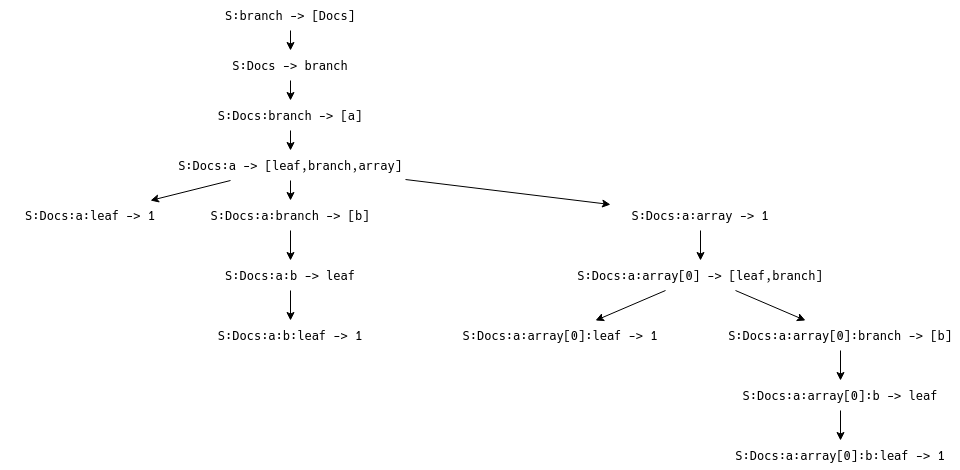

The diagram above was exported from draw.io. Its source (the exported page's mxGraphModel, read from the mxfile embedded in the PNG):
<mxGraphModel dx="1273" dy="871" grid="1" gridSize="10" guides="1" tooltips="1" connect="1" arrows="1" fold="1" page="1" pageScale="1" pageWidth="850" pageHeight="1100" math="0" shadow="0">
  <root>
    <mxCell id="0" />
    <mxCell id="1" parent="0" />
    <mxCell id="2" parent="1" style="text;html=1;whiteSpace=wrap;strokeColor=none;fillColor=none;align=center;verticalAlign=middle;rounded=0;" value="S:branch -&amp;gt; [Docs]" vertex="1">
      <mxGeometry height="30" width="180" x="270" y="140" as="geometry" />
    </mxCell>
    <mxCell id="3" parent="1" style="text;html=1;whiteSpace=wrap;strokeColor=none;fillColor=none;align=center;verticalAlign=middle;rounded=0;" value="&lt;div&gt;S:Docs -&amp;gt; branch&lt;/div&gt;" vertex="1">
      <mxGeometry height="30" width="180" x="270" y="190" as="geometry" />
    </mxCell>
    <mxCell id="4" parent="1" style="text;html=1;whiteSpace=wrap;strokeColor=none;fillColor=none;align=center;verticalAlign=middle;rounded=0;" value="S:Docs:branch -&amp;gt; [a]" vertex="1">
      <mxGeometry height="30" width="180" x="270" y="240" as="geometry" />
    </mxCell>
    <mxCell id="5" parent="1" style="text;html=1;whiteSpace=wrap;strokeColor=none;fillColor=none;align=center;verticalAlign=middle;rounded=0;" value="S:Docs:a -&amp;gt; [leaf,branch,array]" vertex="1">
      <mxGeometry height="30" width="230" x="245" y="290" as="geometry" />
    </mxCell>
    <mxCell id="6" parent="1" style="text;html=1;whiteSpace=wrap;strokeColor=none;fillColor=none;align=center;verticalAlign=middle;rounded=0;" value="S:Docs:a:leaf -&amp;gt; 1" vertex="1">
      <mxGeometry height="30" width="180" x="70" y="340" as="geometry" />
    </mxCell>
    <mxCell id="7" parent="1" style="text;html=1;whiteSpace=wrap;strokeColor=none;fillColor=none;align=center;verticalAlign=middle;rounded=0;" value="&lt;div&gt;S:Docs:a:branch -&amp;gt; [b]&lt;/div&gt;" vertex="1">
      <mxGeometry height="30" width="180" x="270" y="340" as="geometry" />
    </mxCell>
    <mxCell id="8" parent="1" style="text;html=1;whiteSpace=wrap;strokeColor=none;fillColor=none;align=center;verticalAlign=middle;rounded=0;" value="&lt;div&gt;S:Docs:a:array -&amp;gt; 1&lt;/div&gt;" vertex="1">
      <mxGeometry height="30" width="180" x="680" y="340" as="geometry" />
    </mxCell>
    <mxCell id="9" parent="1" style="text;html=1;whiteSpace=wrap;strokeColor=none;fillColor=none;align=center;verticalAlign=middle;rounded=0;" value="&lt;div&gt;S:Docs:a:b -&amp;gt; leaf&lt;/div&gt;" vertex="1">
      <mxGeometry height="30" width="180" x="270" y="400" as="geometry" />
    </mxCell>
    <mxCell id="10" parent="1" style="text;html=1;whiteSpace=wrap;strokeColor=none;fillColor=none;align=center;verticalAlign=middle;rounded=0;" value="&lt;div&gt;S:Docs:a:b:leaf -&amp;gt; 1&lt;/div&gt;" vertex="1">
      <mxGeometry height="30" width="180" x="270" y="460" as="geometry" />
    </mxCell>
    <mxCell id="11" parent="1" style="text;html=1;whiteSpace=wrap;strokeColor=none;fillColor=none;align=center;verticalAlign=middle;rounded=0;" value="&lt;div&gt;S:Docs:a:array[0] -&amp;gt; [leaf,branch]&lt;/div&gt;" vertex="1">
      <mxGeometry height="30" width="260" x="640" y="400" as="geometry" />
    </mxCell>
    <mxCell id="12" parent="1" style="text;html=1;whiteSpace=wrap;strokeColor=none;fillColor=none;align=center;verticalAlign=middle;rounded=0;" value="&lt;div&gt;S:Docs:a:array[0]:leaf -&amp;gt; 1&lt;/div&gt;" vertex="1">
      <mxGeometry height="30" width="220" x="520" y="460" as="geometry" />
    </mxCell>
    <mxCell id="13" parent="1" style="text;html=1;whiteSpace=wrap;strokeColor=none;fillColor=none;align=center;verticalAlign=middle;rounded=0;" value="&lt;div&gt;S:Docs:a:array[0]:branch -&amp;gt; [b]&lt;/div&gt;" vertex="1">
      <mxGeometry height="30" width="240" x="790" y="460" as="geometry" />
    </mxCell>
    <mxCell id="14" parent="1" style="text;html=1;whiteSpace=wrap;strokeColor=none;fillColor=none;align=center;verticalAlign=middle;rounded=0;" value="&lt;div&gt;S:Docs:a:array[0]:b:leaf -&amp;gt; 1&lt;/div&gt;" vertex="1">
      <mxGeometry height="30" width="240" x="790" y="580" as="geometry" />
    </mxCell>
    <mxCell id="15" edge="1" parent="1" source="2" style="endArrow=classic;html=1;rounded=0;" target="3" value="">
      <mxGeometry height="50" relative="1" width="50" as="geometry">
        <mxPoint x="530" y="270" as="sourcePoint" />
        <mxPoint x="580" y="220" as="targetPoint" />
      </mxGeometry>
    </mxCell>
    <mxCell id="16" edge="1" parent="1" source="3" style="endArrow=classic;html=1;rounded=0;" target="4" value="">
      <mxGeometry height="50" relative="1" width="50" as="geometry">
        <mxPoint x="530" y="300" as="sourcePoint" />
        <mxPoint x="580" y="250" as="targetPoint" />
      </mxGeometry>
    </mxCell>
    <mxCell id="17" edge="1" parent="1" source="4" style="endArrow=classic;html=1;rounded=0;" target="5" value="">
      <mxGeometry height="50" relative="1" width="50" as="geometry">
        <mxPoint x="470" y="300" as="sourcePoint" />
        <mxPoint x="520" y="250" as="targetPoint" />
      </mxGeometry>
    </mxCell>
    <mxCell id="18" edge="1" parent="1" source="5" style="endArrow=classic;html=1;rounded=0;" target="6" value="">
      <mxGeometry height="50" relative="1" width="50" as="geometry">
        <mxPoint x="590" y="360" as="sourcePoint" />
        <mxPoint x="640" y="310" as="targetPoint" />
      </mxGeometry>
    </mxCell>
    <mxCell id="19" edge="1" parent="1" source="5" style="endArrow=classic;html=1;rounded=0;" target="7" value="">
      <mxGeometry height="50" relative="1" width="50" as="geometry">
        <mxPoint x="600" y="340" as="sourcePoint" />
        <mxPoint x="650" y="290" as="targetPoint" />
      </mxGeometry>
    </mxCell>
    <mxCell id="20" edge="1" parent="1" source="7" style="endArrow=classic;html=1;rounded=0;" target="9" value="">
      <mxGeometry height="50" relative="1" width="50" as="geometry">
        <mxPoint x="420" y="370" as="sourcePoint" />
        <mxPoint x="424" y="390" as="targetPoint" />
      </mxGeometry>
    </mxCell>
    <mxCell id="21" edge="1" parent="1" source="9" style="endArrow=classic;html=1;rounded=0;" target="10" value="">
      <mxGeometry height="50" relative="1" width="50" as="geometry">
        <Array as="points" />
        <mxPoint x="400" y="400" as="sourcePoint" />
        <mxPoint x="400" y="430" as="targetPoint" />
      </mxGeometry>
    </mxCell>
    <mxCell id="22" edge="1" parent="1" source="5" style="endArrow=classic;html=1;rounded=0;" target="8" value="">
      <mxGeometry height="50" relative="1" width="50" as="geometry">
        <mxPoint x="150" y="370" as="sourcePoint" />
        <mxPoint x="150" y="400" as="targetPoint" />
      </mxGeometry>
    </mxCell>
    <mxCell id="23" edge="1" parent="1" source="8" style="endArrow=classic;html=1;rounded=0;" target="11" value="">
      <mxGeometry height="50" relative="1" width="50" as="geometry">
        <mxPoint x="760" y="360" as="sourcePoint" />
        <mxPoint x="760" y="390" as="targetPoint" />
      </mxGeometry>
    </mxCell>
    <mxCell id="24" edge="1" parent="1" source="11" style="endArrow=classic;html=1;rounded=0;" target="12" value="">
      <mxGeometry height="50" relative="1" width="50" as="geometry">
        <mxPoint x="810" y="430" as="sourcePoint" />
        <mxPoint x="810" y="460" as="targetPoint" />
      </mxGeometry>
    </mxCell>
    <mxCell id="25" edge="1" parent="1" source="11" style="endArrow=classic;html=1;rounded=0;" target="13" value="">
      <mxGeometry height="50" relative="1" width="50" as="geometry">
        <mxPoint x="790" y="470" as="sourcePoint" />
        <mxPoint x="790" y="500" as="targetPoint" />
      </mxGeometry>
    </mxCell>
    <mxCell id="26" edge="1" parent="1" source="13" style="endArrow=classic;html=1;rounded=0;" target="27" value="">
      <mxGeometry height="50" relative="1" width="50" as="geometry">
        <mxPoint x="850" y="480" as="sourcePoint" />
        <mxPoint x="850" y="510" as="targetPoint" />
      </mxGeometry>
    </mxCell>
    <mxCell id="27" parent="1" style="text;html=1;whiteSpace=wrap;strokeColor=none;fillColor=none;align=center;verticalAlign=middle;rounded=0;" value="&lt;div&gt;S:Docs:a:array[0]:b -&amp;gt; leaf&lt;/div&gt;" vertex="1">
      <mxGeometry height="30" width="240" x="790" y="520" as="geometry" />
    </mxCell>
    <mxCell id="28" edge="1" parent="1" source="27" style="endArrow=classic;html=1;rounded=0;" target="14" value="">
      <mxGeometry height="50" relative="1" width="50" as="geometry">
        <mxPoint x="940" y="550" as="sourcePoint" />
        <mxPoint x="940" y="580" as="targetPoint" />
      </mxGeometry>
    </mxCell>
  </root>
</mxGraphModel>